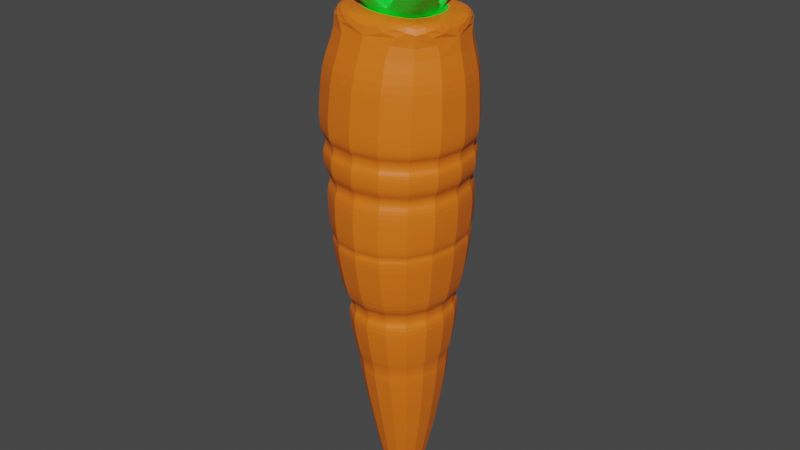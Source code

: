 # Source: Carrot.blend  (saved by Blender 2.93.21; exported with 4.5.12 LTS)
import bpy
from mathutils import Matrix  # noqa: F401  (used for matrix-valued properties, if any)

bpy.ops.wm.read_factory_settings(use_empty=True)
scene = bpy.context.scene
scene.name = 'Scene'

# ---- collections
col_collection = bpy.data.collections.new('Collection'); scene.collection.children.link(col_collection)

# ---- materials (node trees are filled in below, after node groups)
mat_material_001 = bpy.data.materials.new('Material.001')
mat_material_001.use_transparent_shadow = False
mat_material_002 = bpy.data.materials.new('Material.002')
mat_material_002.use_transparent_shadow = False

# ---- material node trees
mat_material_001.use_nodes = True; mat_material_001.node_tree.nodes.clear()
_N = mat_material_001.node_tree.nodes; _L = mat_material_001.node_tree.links
n0 = _N.new('ShaderNodeBsdfPrincipled'); n0.name = 'Principled BSDF'; n0.location = (10, 300)
n0.distribution = 'GGX'
n0.subsurface_method = 'BURLEY'
n0.inputs[0].default_value = (0.8632, 0.1683, 0.007499, 1.0)
n0.inputs[3].default_value = 1.45
n0.inputs[27].default_value = (0.0, 0.0, 0.0, 1.0)
n0.inputs[28].default_value = 1.0
n1 = _N.new('ShaderNodeOutputMaterial'); n1.name = 'Material Output'; n1.location = (300, 300)
_L.new(n0.outputs[0], n1.inputs[0])
n1.is_active_output = True
mat_material_002.use_nodes = True; mat_material_002.node_tree.nodes.clear()
_N = mat_material_002.node_tree.nodes; _L = mat_material_002.node_tree.links
n0 = _N.new('ShaderNodeBsdfPrincipled'); n0.name = 'Principled BSDF'; n0.location = (10, 300)
n0.distribution = 'GGX'
n0.subsurface_method = 'BURLEY'
n0.inputs[0].default_value = (0.004585, 0.8, 0.03178, 1.0)
n0.inputs[3].default_value = 1.45
n0.inputs[27].default_value = (0.0, 0.0, 0.0, 1.0)
n0.inputs[28].default_value = 1.0
n1 = _N.new('ShaderNodeOutputMaterial'); n1.name = 'Material Output'; n1.location = (300, 300)
_L.new(n0.outputs[0], n1.inputs[0])
n1.is_active_output = True

# ---- world
world_world = bpy.data.worlds.new('World'); scene.world = world_world
world_world.use_nodes = True; world_world.node_tree.nodes.clear()
_N = world_world.node_tree.nodes; _L = world_world.node_tree.links
n0 = _N.new('ShaderNodeOutputWorld'); n0.name = 'World Output'; n0.location = (300, 300)
n1 = _N.new('ShaderNodeBackground'); n1.name = 'Background'; n1.location = (10, 300)
n1.inputs[0].default_value = (0.05088, 0.05088, 0.05088, 1.0)
_L.new(n1.outputs[0], n0.inputs[0])
n0.is_active_output = True
world_world.color = (0.05088, 0.05088, 0.05088)
world_world.use_sun_shadow = False
world_world.sun_shadow_jitter_overblur = 0.0

# ---- meshes
me_cube_001 = bpy.data.meshes.new('Cube.001')
me_cube_001.from_pydata([(0.6372, 0.6298, 3.572), (0.5601, 0.6298, 2.54), (0.6372, -0.644, 3.572), (0.5601, -0.644, 2.54), (-0.7232, 0.6298, 3.572), (-0.5882, 0.6298, 2.508), (-0.7232, -0.644, 3.572), (-0.5882, -0.644, 2.508), (0.3253, 0.3339, 0.8864), (0.3253, -0.3482, 0.8864), (-0.2896, 0.3339, 0.8695), (-0.2896, -0.3482, 0.8695), (0.166, 0.1673, 0.206), (0.166, -0.1816, 0.206), (-0.1485, 0.1673, 0.1974), (-0.1485, -0.1816, 0.1974), (0.1033, 0.08928, 0.01663), (0.1033, -0.1035, 0.01663), (-0.07047, 0.08928, 0.01186), (-0.07047, -0.1035, 0.01186), (0.6222, 0.5886, 4.005), (0.6222, -0.6029, 4.005), (-0.6793, 0.5886, 4.013), (-0.6793, -0.6029, 4.013), (0.4917, 0.4123, 4.391), (0.4917, -0.4265, 4.391), (-0.4909, 0.4123, 4.415), (-0.4909, -0.4265, 4.415), (0.4917, -0.1469, 4.391), (0.4917, 0.1327, 4.391), (-0.1634, -0.4265, 4.407), (0.1642, -0.4265, 4.399), (-0.4909, 0.1327, 4.415), (-0.4909, -0.1469, 4.415), (0.1642, 0.4123, 4.399), (-0.1634, 0.4123, 4.407), (0.3272, -0.2861, 4.395), (0.3272, 0.2718, 4.395), (-0.3264, -0.2861, 4.411), (-0.3264, 0.2718, 4.411), (0.2367, -0.206, 4.347), (0.2367, 0.1918, 4.347), (-0.2293, -0.206, 4.358), (-0.2293, 0.1918, 4.358), (0.2367, -0.007129, 4.347), (-0.2293, -0.007129, 4.358), (0.003704, -0.206, 4.353), (0.003704, 0.1918, 4.353), (0.003704, -0.007129, 4.353), (0.2367, 0.09232, 4.347), (-0.2293, 0.09232, 4.358), (0.1202, -0.206, 4.35), (0.1202, 0.1918, 4.35), (0.2367, -0.1066, 4.347), (-0.2293, -0.1066, 4.358), (-0.1128, -0.206, 4.356), (-0.1128, 0.1918, 4.356), (0.003704, 0.09232, 4.353), (0.003704, -0.1066, 4.353), (0.1202, -0.007129, 4.35), (-0.1128, -0.007129, 4.356), (-0.1128, -0.1066, 4.356), (0.1202, -0.1066, 4.35), (0.1202, 0.09232, 4.35), (-0.3513, 0.2363, 4.449), (-0.3513, 0.3358, 4.449), (-0.2348, 0.3358, 4.446), (-0.1183, 0.3358, 4.443), (-0.1183, 0.2363, 4.443), (-0.2348, 0.1369, 4.446), (-0.1183, 0.1369, 4.443), (-0.3513, 0.1369, 4.449), (0.03293, -0.1066, 5.164), (-0.275, 0.4725, 4.777), (-0.275, 0.4957, 4.777), (-0.2478, 0.4957, 4.777), (-0.2205, 0.4957, 4.776), (-0.2205, 0.4725, 4.776), (-0.2478, 0.4492, 4.777), (-0.2205, 0.4492, 4.776), (-0.275, 0.4492, 4.777), (-0.2478, 0.4725, 4.777), (0.03293, -0.007129, 5.164), (-0.08358, -0.007129, 5.166), (0.03293, 0.09232, 5.164), (0.1494, -0.007129, 5.161), (-0.08358, -0.1066, 5.166), (0.1494, -0.1066, 5.161), (0.1494, 0.09232, 5.161), (0.346, -0.3903, 4.693), (0.4625, -0.3903, 4.69), (0.4625, -0.2908, 4.69), (0.4625, -0.1914, 4.69), (0.346, -0.1914, 4.693), (0.4625, -0.09191, 4.69), (0.2295, -0.3903, 4.696), (0.2295, -0.2908, 4.696), (0.346, -0.2908, 4.693), (0.346, -0.09191, 4.693), (-0.2991, -0.2669, 4.6), (-0.2991, -0.1675, 4.6), (-0.1826, -0.3664, 4.598), (-0.0661, -0.3664, 4.595), (-0.2991, -0.3664, 4.6), (-0.0661, -0.2669, 4.595), (-0.1826, -0.1675, 4.598), (-0.1826, -0.2669, 4.598), (-0.2916, -0.2669, 4.81), (-0.2916, -0.1675, 4.81), (-0.1751, -0.3664, 4.807), (-0.05856, -0.3664, 4.804), (-0.2916, -0.3664, 4.81), (-0.05856, -0.2669, 4.804), (-0.1751, -0.1675, 4.807), (-0.1751, -0.2669, 4.807), (0.2435, 0.207, 4.534), (0.2435, 0.3065, 4.534), (0.1269, 0.3065, 4.537), (0.01044, 0.207, 4.54), (0.01044, 0.3065, 4.54), (0.1269, 0.207, 4.537), (0.4602, 0.3166, 4.83), (0.4602, 0.416, 4.83), (0.3437, 0.416, 4.833), (0.2271, 0.3166, 4.836), (0.2271, 0.416, 4.836), (0.3437, 0.3166, 4.833), (0.5926, 0.6298, 2.975), (0.6047, 0.6298, 3.136), (0.6047, -0.644, 3.136), (0.5926, -0.644, 2.975), (-0.666, -0.644, 3.121), (-0.6455, -0.644, 2.959), (-0.666, 0.6298, 3.121), (-0.6455, 0.6298, 2.959), (-0.6104, 0.5882, 3.006), (-0.6192, 0.5882, 3.075), (0.5603, 0.5882, 3.09), (0.5551, 0.5882, 3.02), (-0.6104, -0.6025, 3.006), (-0.6192, -0.6025, 3.075), (0.5551, -0.6025, 3.02), (0.5603, -0.6025, 3.09), (-0.6859, -0.644, 3.278), (-0.7033, -0.644, 3.414), (-0.7033, 0.6298, 3.414), (-0.6859, 0.6298, 3.278), (0.6261, -0.644, 3.423), (0.6159, -0.644, 3.286), (0.6159, 0.6298, 3.286), (0.6261, 0.6298, 3.423), (-0.6548, -0.6105, 3.306), (-0.6651, -0.6105, 3.387), (0.5833, -0.6105, 3.313), (0.5894, -0.6105, 3.395), (0.5833, 0.5962, 3.313), (0.5894, 0.5962, 3.395), (-0.6651, 0.5962, 3.387), (-0.6548, 0.5962, 3.306), (-0.4731, 0.5157, 1.876), (-0.5043, 0.5466, 2.047), (-0.3735, 0.4171, 1.33), (-0.4047, 0.448, 1.501), (0.4158, 0.448, 1.524), (0.3913, 0.4171, 1.351), (0.4941, 0.5466, 2.075), (0.4696, 0.5157, 1.902), (0.4696, -0.53, 1.902), (0.4941, -0.5609, 2.075), (0.3913, -0.4314, 1.351), (0.4158, -0.4622, 1.524), (-0.4047, -0.4622, 1.501), (-0.3735, -0.4314, 1.33), (-0.5043, -0.5609, 2.047), (-0.4731, -0.53, 1.876), (-0.4459, 0.4825, 2.018), (-0.4259, 0.4627, 1.909), (-0.4459, -0.4967, 2.018), (-0.4259, -0.4769, 1.909), (0.4212, -0.4769, 1.932), (0.4369, -0.4967, 2.042), (0.4212, 0.4627, 1.932), (0.4369, 0.4825, 2.042), (-0.3861, 0.4279, 1.472), (-0.3656, 0.4076, 1.36), (-0.3861, -0.4422, 1.472), (-0.3656, -0.4219, 1.36), (0.3822, -0.4219, 1.38), (0.3983, -0.4422, 1.494), (0.3822, 0.4076, 1.38), (0.3983, 0.4279, 1.494), (-0.6005, 0.6298, 2.605), (0.5671, 0.6298, 2.633), (0.5671, -0.644, 2.633), (-0.6005, -0.644, 2.605), (-0.579, 0.6099, 2.578), (-0.5737, 0.6099, 2.536), (0.544, 0.6099, 2.565), (0.5471, 0.6099, 2.607), (0.544, -0.6242, 2.565), (0.5471, -0.6242, 2.607), (-0.5737, -0.6242, 2.536), (-0.579, -0.6242, 2.578), (0.6297, -0.6235, 3.788), (0.6297, 0.6092, 3.788), (-0.7013, 0.6092, 3.792), (-0.7013, -0.6235, 3.792)], [], [(149, 148, 129, 128), (148, 143, 131, 129), (0, 2, 147, 150), (204, 20, 21, 203), (169, 9, 8, 164), (10, 14, 15, 11), (177, 173, 160, 175), (164, 8, 10, 161), (167, 170, 163, 166), (14, 18, 19, 15), (9, 13, 12, 8), (8, 12, 14, 10), (11, 15, 13, 9), (19, 18, 16, 17), (13, 17, 16, 12), (12, 16, 18, 14), (15, 19, 17, 13), (23, 27, 33, 32, 26, 22), (206, 23, 22, 205), (205, 22, 20, 204), (203, 21, 23, 206), (39, 35, 26, 32), (20, 24, 29, 28, 25, 21), (22, 26, 35, 34, 24, 20), (21, 25, 31, 30, 27, 23), (29, 24, 34, 37), (37, 34, 35, 39), (25, 28, 36, 31), (28, 29, 37, 36), (31, 36, 38, 30), (36, 40, 51, 46, 55, 42, 38), (30, 38, 33, 27), (38, 39, 32, 33), (47, 67, 68, 57), (37, 41, 49, 44, 53, 40, 36), (39, 43, 56, 47, 52, 41, 37), (38, 42, 54, 45, 50, 43, 39), (49, 115, 120, 63), (57, 84, 88, 63), (45, 100, 105, 60), (58, 72, 86, 61), (54, 99, 100, 45), (55, 101, 103, 42), (44, 92, 91, 53), (51, 89, 95, 46), (58, 96, 97, 62), (41, 116, 115, 49), (63, 98, 94, 49), (59, 85, 87, 62), (50, 64, 65, 43), (43, 65, 66, 56), (60, 69, 71, 45), (70, 79, 78, 69), (65, 74, 75, 66), (69, 78, 80, 71), (64, 73, 74, 65), (45, 71, 64, 50), (48, 70, 69, 60), (57, 68, 70, 48), (56, 66, 67, 47), (81, 75, 74, 73), (77, 76, 75, 81), (79, 77, 81, 78), (78, 81, 73, 80), (66, 75, 76, 67), (68, 77, 79, 70), (71, 80, 73, 64), (67, 76, 77, 68), (87, 85, 82, 72), (72, 82, 83, 86), (85, 88, 84, 82), (61, 86, 83, 60), (63, 88, 85, 59), (60, 83, 82, 48), (62, 87, 72, 58), (48, 82, 84, 57), (91, 92, 93, 97), (90, 91, 97, 89), (89, 97, 96, 95), (92, 94, 98, 93), (46, 95, 96, 58), (62, 97, 93, 59), (40, 90, 89, 51), (49, 94, 92, 44), (59, 93, 98, 63), (53, 91, 90, 40), (102, 110, 109, 101), (101, 109, 111, 103), (100, 108, 113, 105), (58, 104, 102, 46), (46, 102, 101, 55), (42, 103, 99, 54), (61, 106, 104, 58), (60, 105, 106, 61), (114, 113, 108, 107), (110, 112, 114, 109), (109, 114, 107, 111), (106, 114, 112, 104), (105, 113, 114, 106), (104, 112, 110, 102), (103, 111, 107, 99), (99, 107, 108, 100), (118, 124, 125, 119), (120, 126, 124, 118), (52, 117, 116, 41), (57, 118, 119, 47), (47, 119, 117, 52), (63, 120, 118, 57), (126, 123, 125, 124), (121, 122, 123, 126), (116, 122, 121, 115), (115, 121, 126, 120), (119, 125, 123, 117), (117, 123, 122, 116), (4, 0, 150, 145), (192, 193, 200, 198), (193, 194, 202, 200), (137, 128, 129, 142), (132, 139, 135, 134), (6, 4, 145, 144), (127, 138, 141, 130), (194, 191, 195, 202), (130, 141, 139, 132), (142, 129, 131, 140), (136, 133, 128, 137), (140, 131, 133, 136), (142, 141, 138, 137), (140, 139, 141, 142), (136, 135, 139, 140), (137, 138, 135, 136), (134, 135, 138, 127), (146, 158, 155, 149), (143, 146, 133, 131), (146, 149, 128, 133), (143, 151, 158, 146), (154, 147, 144, 152), (149, 155, 153, 148), (2, 6, 144, 147), (156, 150, 147, 154), (152, 144, 145, 157), (157, 145, 150, 156), (156, 155, 158, 157), (154, 153, 155, 156), (152, 151, 153, 154), (157, 158, 151, 152), (148, 153, 151, 143), (7, 173, 168, 3), (3, 168, 165, 1), (166, 163, 162, 159), (161, 10, 11, 172), (174, 171, 170, 167), (172, 11, 9, 169), (5, 160, 173, 7), (159, 162, 171, 174), (172, 186, 184, 161), (180, 168, 173, 177), (188, 170, 171, 185), (167, 179, 178, 174), (169, 187, 186, 172), (174, 178, 176, 159), (161, 184, 189, 164), (1, 165, 160, 5), (166, 181, 179, 167), (159, 176, 181, 166), (182, 165, 168, 180), (182, 181, 176, 175), (180, 179, 181, 182), (175, 176, 178, 177), (177, 178, 179, 180), (175, 160, 165, 182), (164, 189, 187, 169), (185, 171, 162, 183), (190, 163, 170, 188), (190, 189, 184, 183), (188, 187, 189, 190), (183, 184, 186, 185), (185, 186, 187, 188), (183, 162, 163, 190), (134, 127, 192, 191), (127, 130, 193, 192), (130, 132, 194, 193), (132, 134, 191, 194), (201, 196, 5, 7), (197, 199, 3, 1), (199, 201, 7, 3), (191, 192, 198, 195), (196, 195, 198, 197), (197, 198, 200, 199), (199, 200, 202, 201), (201, 202, 195, 196), (196, 197, 1, 5), (2, 203, 206, 6), (4, 205, 204, 0), (6, 206, 205, 4), (0, 204, 203, 2)])
me_cube_001.polygons.foreach_set('material_index', [0, 0, 0, 0, 0, 0, 0, 0, 0, 0, 0, 0, 0, 0, 0, 0, 0, 0, 0, 0, 0, 0, 0, 0, 0, 0, 0, 0, 0, 0, 1, 0, 0, 1, 1, 1, 1, 1, 1, 1, 1, 1, 1, 1, 1, 1, 1, 1, 1, 1, 1, 1, 1, 1, 1, 1, 1, 1, 1, 1, 1, 1, 1, 1, 1, 1, 1, 1, 1, 1, 1, 1, 1, 1, 1, 1, 1, 1, 1, 1, 1, 1, 1, 1, 1, 1, 1, 1, 1, 1, 1, 1, 1, 1, 1, 1, 1, 1, 1, 1, 1, 1, 1, 1, 1, 1, 1, 1, 1, 1, 1, 1, 1, 1, 0, 0, 0, 0, 0, 0, 0, 0, 0, 0, 0, 0, 0, 0, 0, 0, 0, 0, 0, 0, 0, 0, 0, 0, 0, 0, 0, 0, 0, 0, 0, 0, 0, 0, 0, 0, 0, 0, 0, 0, 0, 0, 0, 0, 0, 0, 0, 0, 0, 0, 0, 0, 0, 0, 0, 0, 0, 0, 0, 0, 0, 0, 0, 0, 0, 0, 0, 0, 0, 0, 0, 0, 0, 0, 0, 0, 0, 0, 0, 0, 0])
_uv = me_cube_001.uv_layers.new(name='UVMap')
_uv.uv.foreach_set('vector', [0.4443, 0.0, 0.4443, 0.25, 0.4804, 0.25, 0.4804, 0.0, 0.4443, 0.25, 0.4441, 0.5, 0.4811, 0.5, 0.4804, 0.25, 0.375, 0.0, 0.375, 0.25, 0.4112, 0.25, 0.4112, 0.0, 0.375, 0.0, 0.375, 0.0, 0.375, 0.25, 0.375, 0.25, 0.625, 0.25, 0.625, 0.25, 0.625, 0.0, 0.625, 0.0, 0.625, 0.75, 0.625, 0.75, 0.625, 0.5, 0.625, 0.5, 0.625, 0.5, 0.625, 0.5, 0.625, 0.75, 0.625, 0.75, 0.625, 1.0, 0.625, 1.0, 0.625, 0.75, 0.625, 0.75, 0.625, 0.25, 0.625, 0.25, 0.625, 0.0, 0.625, 0.0, 0.625, 0.75, 0.625, 0.75, 0.625, 0.5, 0.625, 0.5, 0.625, 0.25, 0.625, 0.25, 0.625, 0.0, 0.625, 0.0, 0.625, 1.0, 0.625, 1.0, 0.625, 0.75, 0.625, 0.75, 0.625, 0.5, 0.625, 0.5, 0.625, 0.25, 0.625, 0.25, 0.625, 0.5, 0.625, 0.75, 0.875, 0.75, 0.875, 0.5, 0.625, 0.25, 0.625, 0.25, 0.625, 0.0, 0.625, 0.0, 0.625, 1.0, 0.625, 1.0, 0.625, 0.75, 0.625, 0.75, 0.625, 0.5, 0.625, 0.5, 0.625, 0.25, 0.625, 0.25, 0.375, 0.5, 0.375, 0.5, 0.375, 0.5833, 0.375, 0.6667, 0.375, 0.75, 0.375, 0.75, 0.375, 0.5, 0.375, 0.5, 0.375, 0.75, 0.375, 0.75, 0.375, 0.75, 0.375, 0.75, 0.375, 1.0, 0.375, 1.0, 0.375, 0.25, 0.375, 0.25, 0.375, 0.5, 0.375, 0.5, 0.2917, 0.6667, 0.2917, 0.75, 0.375, 0.75, 0.375, 0.6667, 0.375, 0.0, 0.375, 0.0, 0.375, 0.08333, 0.375, 0.1667, 0.375, 0.25, 0.375, 0.25, 0.375, 0.75, 0.375, 0.75, 0.375, 0.8333, 0.375, 0.9167, 0.375, 1.0, 0.375, 1.0, 0.375, 0.25, 0.375, 0.25, 0.375, 0.3333, 0.375, 0.4167, 0.375, 0.5, 0.375, 0.5, 0.125, 0.6667, 0.125, 0.75, 0.2083, 0.75, 0.2083, 0.6667, 0.2083, 0.6667, 0.2083, 0.75, 0.2917, 0.75, 0.2917, 0.6667, 0.125, 0.5, 0.125, 0.5833, 0.2083, 0.5833, 0.2083, 0.5, 0.125, 0.5833, 0.125, 0.6667, 0.2083, 0.6667, 0.2083, 0.5833, 0.2083, 0.5, 0.2083, 0.5833, 0.2917, 0.5833, 0.2917, 0.5, 0.2083, 0.5833, 0.2083, 0.5833, 0.2292, 0.5833, 0.25, 0.5833, 0.2708, 0.5833, 0.2917, 0.5833, 0.2917, 0.5833, 0.2917, 0.5, 0.2917, 0.5833, 0.375, 0.5833, 0.375, 0.5, 0.2917, 0.5833, 0.2917, 0.6667, 0.375, 0.6667, 0.375, 0.5833, 0.25, 0.6667, 0.25, 0.6667, 0.25, 0.6458, 0.25, 0.6458, 0.2083, 0.6667, 0.2083, 0.6667, 0.2083, 0.6458, 0.2083, 0.625, 0.2083, 0.6042, 0.2083, 0.5833, 0.2083, 0.5833, 0.2917, 0.6667, 0.2917, 0.6667, 0.2708, 0.6667, 0.25, 0.6667, 0.2292, 0.6667, 0.2083, 0.6667, 0.2083, 0.6667, 0.2917, 0.5833, 0.2917, 0.5833, 0.2917, 0.6042, 0.2917, 0.625, 0.2917, 0.6458, 0.2917, 0.6667, 0.2917, 0.6667, 0.2083, 0.6458, 0.2083, 0.6458, 0.2292, 0.6458, 0.2292, 0.6458, 0.25, 0.6458, 0.25, 0.6458, 0.2292, 0.6458, 0.2292, 0.6458, 0.2917, 0.625, 0.2917, 0.625, 0.2708, 0.625, 0.2708, 0.625, 0.25, 0.6042, 0.25, 0.6042, 0.2708, 0.6042, 0.2708, 0.6042, 0.2917, 0.6042, 0.2917, 0.6042, 0.2917, 0.625, 0.2917, 0.625, 0.2708, 0.5833, 0.2708, 0.5833, 0.2917, 0.5833, 0.2917, 0.5833, 0.2083, 0.625, 0.2083, 0.625, 0.2083, 0.6042, 0.2083, 0.6042, 0.2292, 0.5833, 0.2292, 0.5833, 0.25, 0.5833, 0.25, 0.5833, 0.25, 0.6042, 0.25, 0.6042, 0.2292, 0.6042, 0.2292, 0.6042, 0.2083, 0.6667, 0.2083, 0.6667, 0.2083, 0.6458, 0.2083, 0.6458, 0.2292, 0.6458, 0.2292, 0.6458, 0.2083, 0.6458, 0.2083, 0.6458, 0.2292, 0.625, 0.2292, 0.625, 0.2292, 0.6042, 0.2292, 0.6042, 0.2917, 0.6458, 0.2917, 0.6458, 0.2917, 0.6667, 0.2917, 0.6667, 0.2917, 0.6667, 0.2917, 0.6667, 0.2708, 0.6667, 0.2708, 0.6667, 0.2708, 0.625, 0.2708, 0.625, 0.2917, 0.625, 0.2917, 0.625, 0.25, 0.625, 0.25, 0.625, 0.2708, 0.625, 0.2708, 0.625, 0.2917, 0.6667, 0.2917, 0.6667, 0.2708, 0.6667, 0.2708, 0.6667, 0.2708, 0.625, 0.2708, 0.625, 0.2917, 0.625, 0.2917, 0.625, 0.2917, 0.6458, 0.2917, 0.6458, 0.2917, 0.6667, 0.2917, 0.6667, 0.2917, 0.625, 0.2917, 0.625, 0.2917, 0.6458, 0.2917, 0.6458, 0.25, 0.625, 0.25, 0.625, 0.2708, 0.625, 0.2708, 0.625, 0.25, 0.6458, 0.25, 0.6458, 0.25, 0.625, 0.25, 0.625, 0.2708, 0.6667, 0.2708, 0.6667, 0.25, 0.6667, 0.25, 0.6667, 0.2708, 0.6458, 0.2708, 0.6667, 0.2917, 0.6667, 0.2917, 0.6458, 0.25, 0.6458, 0.25, 0.6667, 0.2708, 0.6667, 0.2708, 0.6458, 0.25, 0.625, 0.25, 0.6458, 0.2708, 0.6458, 0.2708, 0.625, 0.2708, 0.625, 0.2708, 0.6458, 0.2917, 0.6458, 0.2917, 0.625, 0.2708, 0.6667, 0.2708, 0.6667, 0.25, 0.6667, 0.25, 0.6667, 0.25, 0.6458, 0.25, 0.6458, 0.25, 0.625, 0.25, 0.625, 0.2917, 0.625, 0.2917, 0.625, 0.2917, 0.6458, 0.2917, 0.6458, 0.25, 0.6667, 0.25, 0.6667, 0.25, 0.6458, 0.25, 0.6458, 0.2292, 0.6042, 0.2292, 0.625, 0.25, 0.625, 0.25, 0.6042, 0.25, 0.6042, 0.25, 0.625, 0.2708, 0.625, 0.2708, 0.6042, 0.2292, 0.625, 0.2292, 0.6458, 0.25, 0.6458, 0.25, 0.625, 0.2708, 0.6042, 0.2708, 0.6042, 0.2708, 0.625, 0.2708, 0.625, 0.2292, 0.6458, 0.2292, 0.6458, 0.2292, 0.625, 0.2292, 0.625, 0.2708, 0.625, 0.2708, 0.625, 0.25, 0.625, 0.25, 0.625, 0.2292, 0.6042, 0.2292, 0.6042, 0.25, 0.6042, 0.25, 0.6042, 0.25, 0.625, 0.25, 0.625, 0.25, 0.6458, 0.25, 0.6458, 0.2083, 0.6042, 0.2083, 0.625, 0.2292, 0.625, 0.2292, 0.6042, 0.2083, 0.5833, 0.2083, 0.6042, 0.2292, 0.6042, 0.2292, 0.5833, 0.2292, 0.5833, 0.2292, 0.6042, 0.25, 0.6042, 0.25, 0.5833, 0.2083, 0.625, 0.2083, 0.6458, 0.2292, 0.6458, 0.2292, 0.625, 0.25, 0.5833, 0.25, 0.5833, 0.25, 0.6042, 0.25, 0.6042, 0.2292, 0.6042, 0.2292, 0.6042, 0.2292, 0.625, 0.2292, 0.625, 0.2083, 0.5833, 0.2083, 0.5833, 0.2292, 0.5833, 0.2292, 0.5833, 0.2083, 0.6458, 0.2083, 0.6458, 0.2083, 0.625, 0.2083, 0.625, 0.2292, 0.625, 0.2292, 0.625, 0.2292, 0.6458, 0.2292, 0.6458, 0.2083, 0.6042, 0.2083, 0.6042, 0.2083, 0.5833, 0.2083, 0.5833, 0.25, 0.5833, 0.25, 0.5833, 0.2708, 0.5833, 0.2708, 0.5833, 0.2708, 0.5833, 0.2708, 0.5833, 0.2917, 0.5833, 0.2917, 0.5833, 0.2917, 0.625, 0.2917, 0.625, 0.2708, 0.625, 0.2708, 0.625, 0.25, 0.6042, 0.25, 0.6042, 0.25, 0.5833, 0.25, 0.5833, 0.25, 0.5833, 0.25, 0.5833, 0.2708, 0.5833, 0.2708, 0.5833, 0.2917, 0.5833, 0.2917, 0.5833, 0.2917, 0.6042, 0.2917, 0.6042, 0.2708, 0.6042, 0.2708, 0.6042, 0.25, 0.6042, 0.25, 0.6042, 0.2708, 0.625, 0.2708, 0.625, 0.2708, 0.6042, 0.2708, 0.6042, 0.2708, 0.6042, 0.2708, 0.625, 0.2917, 0.625, 0.2917, 0.6042, 0.25, 0.5833, 0.25, 0.6042, 0.2708, 0.6042, 0.2708, 0.5833, 0.2708, 0.5833, 0.2708, 0.6042, 0.2917, 0.6042, 0.2917, 0.5833, 0.2708, 0.6042, 0.2708, 0.6042, 0.25, 0.6042, 0.25, 0.6042, 0.2708, 0.625, 0.2708, 0.625, 0.2708, 0.6042, 0.2708, 0.6042, 0.25, 0.6042, 0.25, 0.6042, 0.25, 0.5833, 0.25, 0.5833, 0.2917, 0.5833, 0.2917, 0.5833, 0.2917, 0.6042, 0.2917, 0.6042, 0.2917, 0.6042, 0.2917, 0.6042, 0.2917, 0.625, 0.2917, 0.625, 0.25, 0.6458, 0.25, 0.6458, 0.25, 0.6667, 0.25, 0.6667, 0.2292, 0.6458, 0.2292, 0.6458, 0.25, 0.6458, 0.25, 0.6458, 0.2292, 0.6667, 0.2292, 0.6667, 0.2083, 0.6667, 0.2083, 0.6667, 0.25, 0.6458, 0.25, 0.6458, 0.25, 0.6667, 0.25, 0.6667, 0.25, 0.6667, 0.25, 0.6667, 0.2292, 0.6667, 0.2292, 0.6667, 0.2292, 0.6458, 0.2292, 0.6458, 0.25, 0.6458, 0.25, 0.6458, 0.2292, 0.6458, 0.2292, 0.6667, 0.25, 0.6667, 0.25, 0.6458, 0.2083, 0.6458, 0.2083, 0.6667, 0.2292, 0.6667, 0.2292, 0.6458, 0.2083, 0.6667, 0.2083, 0.6667, 0.2083, 0.6458, 0.2083, 0.6458, 0.2083, 0.6458, 0.2083, 0.6458, 0.2292, 0.6458, 0.2292, 0.6458, 0.25, 0.6667, 0.25, 0.6667, 0.2292, 0.6667, 0.2292, 0.6667, 0.2292, 0.6667, 0.2292, 0.6667, 0.2083, 0.6667, 0.2083, 0.6667, 0.375, 0.75, 0.375, 1.0, 0.4112, 1.0, 0.412, 0.75, 0.6024, 0.0, 0.6024, 0.25, 0.6085, 0.25, 0.6085, 0.0, 0.6024, 0.25, 0.6023, 0.5, 0.6086, 0.5, 0.6085, 0.25, 0.4909, 0.0, 0.4804, 0.0, 0.4804, 0.25, 0.4909, 0.25, 0.5189, 0.5, 0.5088, 0.5, 0.5088, 0.75, 0.5189, 0.75, 0.375, 0.5, 0.375, 0.75, 0.412, 0.75, 0.412, 0.5, 0.5196, 0.0, 0.5091, 0.0, 0.5091, 0.25, 0.5196, 0.25, 0.6023, 0.5, 0.6023, 0.75, 0.6086, 0.75, 0.6086, 0.5, 0.5196, 0.25, 0.5091, 0.25, 0.5088, 0.5, 0.5189, 0.5, 0.4909, 0.25, 0.4804, 0.25, 0.4811, 0.5, 0.4912, 0.5, 0.4912, 0.75, 0.4811, 0.75, 0.4804, 1.0, 0.4909, 1.0, 0.4912, 0.5, 0.4811, 0.5, 0.4811, 0.75, 0.4912, 0.75, 0.4909, 0.25, 0.5091, 0.25, 0.5091, 0.0, 0.4909, 0.0, 0.4912, 0.5, 0.5088, 0.5, 0.5091, 0.25, 0.4909, 0.25, 0.4912, 0.75, 0.5088, 0.75, 0.5088, 0.5, 0.4912, 0.5, 0.4909, 1.0, 0.5091, 1.0, 0.5088, 0.75, 0.4912, 0.75, 0.5189, 0.75, 0.5088, 0.75, 0.5091, 1.0, 0.5196, 1.0, 0.4441, 0.75, 0.4381, 0.75, 0.4382, 1.0, 0.4443, 1.0, 0.4441, 0.5, 0.4441, 0.75, 0.4811, 0.75, 0.4811, 0.5, 0.4441, 0.75, 0.4443, 1.0, 0.4804, 1.0, 0.4811, 0.75, 0.4441, 0.5, 0.4381, 0.5, 0.4381, 0.75, 0.4441, 0.75, 0.4173, 0.25, 0.4112, 0.25, 0.412, 0.5, 0.4179, 0.5, 0.4443, 0.0, 0.4382, 0.0, 0.4382, 0.25, 0.4443, 0.25, 0.375, 0.25, 0.375, 0.5, 0.412, 0.5, 0.4112, 0.25, 0.4173, 0.0, 0.4112, 0.0, 0.4112, 0.25, 0.4173, 0.25, 0.4179, 0.5, 0.412, 0.5, 0.412, 0.75, 0.4179, 0.75, 0.4179, 0.75, 0.412, 0.75, 0.4112, 1.0, 0.4173, 1.0, 0.4173, 1.0, 0.4382, 1.0, 0.4381, 0.75, 0.4179, 0.75, 0.4173, 0.25, 0.4382, 0.25, 0.4382, 0.0, 0.4173, 0.0, 0.4179, 0.5, 0.4381, 0.5, 0.4382, 0.25, 0.4173, 0.25, 0.4179, 0.75, 0.4381, 0.75, 0.4381, 0.5, 0.4179, 0.5, 0.4443, 0.25, 0.4382, 0.25, 0.4381, 0.5, 0.4441, 0.5, 0.625, 0.5, 0.625, 0.5, 0.625, 0.25, 0.625, 0.25, 0.625, 0.25, 0.625, 0.25, 0.625, 0.0, 0.625, 0.0, 0.625, 1.0, 0.625, 1.0, 0.625, 0.75, 0.625, 0.75, 0.625, 0.75, 0.625, 0.75, 0.625, 0.5, 0.625, 0.5, 0.625, 0.5, 0.625, 0.5, 0.625, 0.25, 0.625, 0.25, 0.625, 0.5, 0.625, 0.5, 0.625, 0.25, 0.625, 0.25, 0.625, 0.75, 0.625, 0.75, 0.625, 0.5, 0.625, 0.5, 0.625, 0.75, 0.625, 0.75, 0.625, 0.5, 0.625, 0.5, 0.625, 0.5, 0.625, 0.5, 0.625, 0.75, 0.625, 0.75, 0.625, 0.25, 0.625, 0.25, 0.625, 0.5, 0.625, 0.5, 0.625, 0.25, 0.625, 0.25, 0.625, 0.5, 0.625, 0.5, 0.625, 0.25, 0.625, 0.25, 0.625, 0.5, 0.625, 0.5, 0.625, 0.25, 0.625, 0.25, 0.625, 0.5, 0.625, 0.5, 0.625, 0.5, 0.625, 0.5, 0.625, 0.75, 0.625, 0.75, 0.625, 0.75, 0.625, 0.75, 0.625, 1.0, 0.625, 1.0, 0.625, 1.0, 0.625, 1.0, 0.625, 0.75, 0.625, 0.75, 0.625, 0.0, 0.625, 0.0, 0.625, 0.25, 0.625, 0.25, 0.625, 0.75, 0.625, 0.75, 0.625, 1.0, 0.625, 1.0, 0.625, 0.0, 0.625, 0.0, 0.625, 0.25, 0.625, 0.25, 0.625, 1.0, 0.625, 1.0, 0.625, 0.75, 0.625, 0.75, 0.625, 0.25, 0.625, 0.25, 0.625, 0.0, 0.625, 0.0, 0.625, 0.75, 0.625, 0.75, 0.625, 0.5, 0.625, 0.5, 0.625, 0.5, 0.625, 0.5, 0.625, 0.25, 0.625, 0.25, 0.625, 0.75, 0.625, 0.75, 0.625, 1.0, 0.625, 1.0, 0.625, 0.0, 0.625, 0.0, 0.625, 0.25, 0.625, 0.25, 0.625, 0.5, 0.625, 0.5, 0.625, 0.75, 0.625, 0.75, 0.625, 0.0, 0.625, 0.0, 0.625, 0.25, 0.625, 0.25, 0.625, 1.0, 0.625, 1.0, 0.625, 0.75, 0.625, 0.75, 0.625, 0.25, 0.625, 0.25, 0.625, 0.0, 0.625, 0.0, 0.625, 0.75, 0.625, 0.75, 0.625, 0.5, 0.625, 0.5, 0.625, 0.5, 0.625, 0.5, 0.625, 0.25, 0.625, 0.25, 0.625, 0.75, 0.625, 0.75, 0.625, 1.0, 0.625, 1.0, 0.5189, 0.75, 0.5196, 1.0, 0.6024, 1.0, 0.6023, 0.75, 0.5196, 0.0, 0.5196, 0.25, 0.6024, 0.25, 0.6024, 0.0, 0.5196, 0.25, 0.5189, 0.5, 0.6023, 0.5, 0.6024, 0.25, 0.5189, 0.5, 0.5189, 0.75, 0.6023, 0.75, 0.6023, 0.5, 0.6187, 0.5, 0.6187, 0.75, 0.625, 0.75, 0.625, 0.5, 0.6189, 0.0, 0.6189, 0.25, 0.625, 0.25, 0.625, 0.0, 0.6189, 0.25, 0.6187, 0.5, 0.625, 0.5, 0.625, 0.25, 0.6023, 0.75, 0.6024, 1.0, 0.6085, 1.0, 0.6086, 0.75, 0.6187, 0.75, 0.6086, 0.75, 0.6085, 1.0, 0.6189, 1.0, 0.6189, 0.0, 0.6085, 0.0, 0.6085, 0.25, 0.6189, 0.25, 0.6189, 0.25, 0.6085, 0.25, 0.6086, 0.5, 0.6187, 0.5, 0.6187, 0.5, 0.6086, 0.5, 0.6086, 0.75, 0.6187, 0.75, 0.6187, 0.75, 0.6189, 1.0, 0.625, 1.0, 0.625, 0.75, 0.375, 0.25, 0.375, 0.25, 0.375, 0.5, 0.375, 0.5, 0.375, 0.75, 0.375, 0.75, 0.375, 1.0, 0.375, 1.0, 0.375, 0.5, 0.375, 0.5, 0.375, 0.75, 0.375, 0.75, 0.375, 0.0, 0.375, 0.0, 0.375, 0.25, 0.375, 0.25])
me_cube_001.materials.append(mat_material_001)
me_cube_001.materials.append(mat_material_002)
me_cube_001.use_remesh_fix_poles = True
me_cube_001.use_remesh_preserve_attributes = False
me_cube_001.update()

# ---- objects
ob_cube = bpy.data.objects.new('Cube', me_cube_001)

# ---- transforms, parenting, visibility, modifiers, constraints
ob_cube.location = (0.0, 0.0, 0.0)
_m = ob_cube.modifiers.new('Subdivision', 'SUBSURF')

# ---- collection membership
col_collection.objects.link(ob_cube)

# ---- scene / render settings (as saved in the file)
scene.frame_start = 1; scene.frame_end = 250; scene.frame_set(1)
scene.render.engine = 'BLENDER_EEVEE_NEXT'
scene.cycles.use_denoising = False
scene.cycles.samples = 128
scene.cycles.sampling_pattern = 'TABULATED_SOBOL'
scene.cycles.use_adaptive_sampling = False
scene.cycles.use_light_tree = False
scene.view_settings.view_transform = 'Filmic'
bpy.context.view_layer.update()

# ---- added for rendering (the .blend has no active camera and no usable light): camera, sun
cam_auto = bpy.data.cameras.new('AutoCamera')
cam_auto.lens = 50.0
cam_auto.sensor_width = 36.0
cam_auto.clip_end = 1000.0
ob_auto_camera = bpy.data.objects.new('AutoCamera', cam_auto)
scene.collection.objects.link(ob_auto_camera)
ob_auto_camera.location = (5.0282, -6.09258, 6.64606)
ob_auto_camera.rotation_euler = (1.09748, -7.21219e-08, 0.694738)
scene.camera = ob_auto_camera
light_auto_sun = bpy.data.lights.new('AutoSun', 'SUN')
light_auto_sun.energy = 3.0
light_auto_sun.angle = 0.0523599
ob_auto_sun = bpy.data.objects.new('AutoSun', light_auto_sun)
scene.collection.objects.link(ob_auto_sun)
ob_auto_sun.rotation_euler = (0.872665, 0.174533, 0.523599)
bpy.context.view_layer.update()
